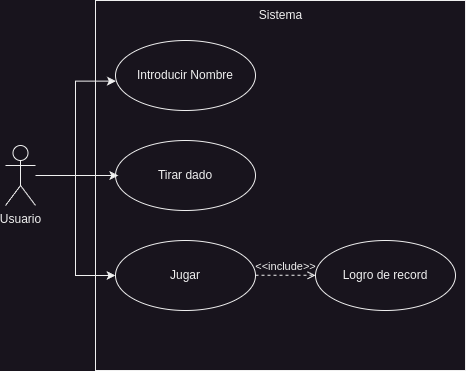

The diagram above was exported from draw.io. Its source (the exported page's mxGraphModel, read from the mxfile embedded in the PNG):
<mxGraphModel dx="830" dy="493" grid="1" gridSize="10" guides="1" tooltips="1" connect="1" arrows="1" fold="1" page="1" pageScale="1" pageWidth="850" pageHeight="1100" math="0" shadow="0">
  <root>
    <mxCell id="0" />
    <mxCell id="1" parent="0" />
    <mxCell id="kMkXZhOX63Dsfjpduayp-8" value="" style="whiteSpace=wrap;html=1;aspect=fixed;" vertex="1" parent="1">
      <mxGeometry x="220" y="240" width="370" height="370" as="geometry" />
    </mxCell>
    <mxCell id="kMkXZhOX63Dsfjpduayp-12" style="edgeStyle=orthogonalEdgeStyle;rounded=0;orthogonalLoop=1;jettySize=auto;html=1;entryX=0;entryY=0.5;entryDx=0;entryDy=0;" edge="1" parent="1" source="kMkXZhOX63Dsfjpduayp-1" target="kMkXZhOX63Dsfjpduayp-7">
      <mxGeometry relative="1" as="geometry" />
    </mxCell>
    <mxCell id="kMkXZhOX63Dsfjpduayp-1" value="Usuario" style="shape=umlActor;verticalLabelPosition=bottom;verticalAlign=top;html=1;" vertex="1" parent="1">
      <mxGeometry x="130" y="385" width="30" height="60" as="geometry" />
    </mxCell>
    <mxCell id="kMkXZhOX63Dsfjpduayp-4" value="Introducir Nombre" style="ellipse;whiteSpace=wrap;html=1;" vertex="1" parent="1">
      <mxGeometry x="240" y="280" width="140" height="70" as="geometry" />
    </mxCell>
    <mxCell id="kMkXZhOX63Dsfjpduayp-5" value="Tirar dado" style="ellipse;whiteSpace=wrap;html=1;" vertex="1" parent="1">
      <mxGeometry x="240" y="380" width="140" height="70" as="geometry" />
    </mxCell>
    <mxCell id="kMkXZhOX63Dsfjpduayp-6" value="Logro de record" style="ellipse;whiteSpace=wrap;html=1;" vertex="1" parent="1">
      <mxGeometry x="440" y="480" width="140" height="70" as="geometry" />
    </mxCell>
    <mxCell id="kMkXZhOX63Dsfjpduayp-7" value="Jugar" style="ellipse;whiteSpace=wrap;html=1;" vertex="1" parent="1">
      <mxGeometry x="240" y="480" width="140" height="70" as="geometry" />
    </mxCell>
    <mxCell id="kMkXZhOX63Dsfjpduayp-9" value="Sistema" style="text;html=1;align=center;verticalAlign=middle;resizable=0;points=[];autosize=1;strokeColor=none;fillColor=none;" vertex="1" parent="1">
      <mxGeometry x="370" y="240" width="70" height="30" as="geometry" />
    </mxCell>
    <mxCell id="kMkXZhOX63Dsfjpduayp-10" style="edgeStyle=orthogonalEdgeStyle;rounded=0;orthogonalLoop=1;jettySize=auto;html=1;entryX=0.003;entryY=0.58;entryDx=0;entryDy=0;entryPerimeter=0;" edge="1" parent="1" source="kMkXZhOX63Dsfjpduayp-1" target="kMkXZhOX63Dsfjpduayp-4">
      <mxGeometry relative="1" as="geometry" />
    </mxCell>
    <mxCell id="kMkXZhOX63Dsfjpduayp-11" style="edgeStyle=orthogonalEdgeStyle;rounded=0;orthogonalLoop=1;jettySize=auto;html=1;entryX=0.02;entryY=0.5;entryDx=0;entryDy=0;entryPerimeter=0;" edge="1" parent="1" source="kMkXZhOX63Dsfjpduayp-1" target="kMkXZhOX63Dsfjpduayp-5">
      <mxGeometry relative="1" as="geometry" />
    </mxCell>
    <mxCell id="kMkXZhOX63Dsfjpduayp-13" value="&amp;lt;&amp;lt;include&amp;gt;&amp;gt;" style="html=1;verticalAlign=bottom;labelBackgroundColor=none;endArrow=open;endFill=0;dashed=1;rounded=0;" edge="1" parent="1">
      <mxGeometry width="160" relative="1" as="geometry">
        <mxPoint x="380" y="514.8" as="sourcePoint" />
        <mxPoint x="440" y="514.8" as="targetPoint" />
      </mxGeometry>
    </mxCell>
  </root>
</mxGraphModel>